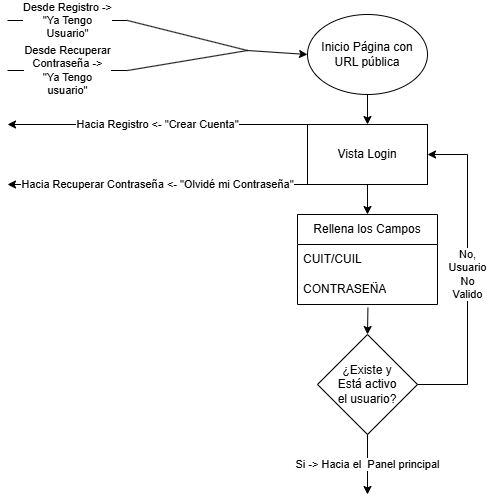

The diagram above was exported from draw.io. Its source (the exported page's mxGraphModel, read from the mxfile embedded in the PNG):
<mxGraphModel dx="784" dy="431" grid="1" gridSize="10" guides="1" tooltips="1" connect="1" arrows="1" fold="1" page="1" pageScale="1" pageWidth="827" pageHeight="1169" math="0" shadow="0">
  <root>
    <mxCell id="0" />
    <mxCell id="1" parent="0" />
    <mxCell id="MCVKnM7mJRRHMytQp_FF-44" parent="1" style="ellipse;whiteSpace=wrap;html=1;" value="Inicio Página con URL pública" vertex="1">
      <mxGeometry height="80" width="120" x="620" y="354" as="geometry" />
    </mxCell>
    <mxCell id="MCVKnM7mJRRHMytQp_FF-45" parent="1" style="rounded=0;whiteSpace=wrap;html=1;" value="Vista Login" vertex="1">
      <mxGeometry height="60" width="120" x="620" y="464" as="geometry" />
    </mxCell>
    <mxCell id="MCVKnM7mJRRHMytQp_FF-46" edge="1" parent="1" source="MCVKnM7mJRRHMytQp_FF-45" style="endArrow=classic;html=1;rounded=0;exitX=0;exitY=0;exitDx=0;exitDy=0;" value="Hacia Registro &amp;lt;- &quot;Crear Cuenta&quot;">
      <mxGeometry height="50" relative="1" width="50" as="geometry">
        <mxPoint x="720" y="594" as="sourcePoint" />
        <mxPoint x="320" y="464" as="targetPoint" />
      </mxGeometry>
    </mxCell>
    <mxCell id="MCVKnM7mJRRHMytQp_FF-47" edge="1" parent="1" source="MCVKnM7mJRRHMytQp_FF-45" style="endArrow=classic;html=1;rounded=0;exitX=0;exitY=1;exitDx=0;exitDy=0;" value="Hacia Recuperar Contraseña &amp;lt;- &quot;Olvidé mi Contraseña&quot;">
      <mxGeometry height="50" relative="1" width="50" as="geometry">
        <mxPoint x="720" y="594" as="sourcePoint" />
        <mxPoint x="320" y="524" as="targetPoint" />
      </mxGeometry>
    </mxCell>
    <mxCell id="MCVKnM7mJRRHMytQp_FF-48" parent="1" style="rhombus;whiteSpace=wrap;html=1;" value="¿Existe y &lt;br&gt;Está activo&lt;br&gt;el usuario?" vertex="1">
      <mxGeometry height="100" width="100" x="630" y="674" as="geometry" />
    </mxCell>
    <mxCell id="MCVKnM7mJRRHMytQp_FF-49" parent="1" style="swimlane;fontStyle=0;childLayout=stackLayout;horizontal=1;startSize=30;horizontalStack=0;resizeParent=1;resizeParentMax=0;resizeLast=0;collapsible=1;marginBottom=0;whiteSpace=wrap;html=1;" value="Rellena los Campos" vertex="1">
      <mxGeometry height="90" width="140" x="610" y="554" as="geometry" />
    </mxCell>
    <mxCell id="MCVKnM7mJRRHMytQp_FF-50" parent="MCVKnM7mJRRHMytQp_FF-49" style="text;strokeColor=none;fillColor=none;align=left;verticalAlign=middle;spacingLeft=4;spacingRight=4;overflow=hidden;points=[[0,0.5],[1,0.5]];portConstraint=eastwest;rotatable=0;whiteSpace=wrap;html=1;" value="CUIT/CUIL" vertex="1">
      <mxGeometry height="30" width="140" y="30" as="geometry" />
    </mxCell>
    <mxCell id="MCVKnM7mJRRHMytQp_FF-51" parent="MCVKnM7mJRRHMytQp_FF-49" style="text;strokeColor=none;fillColor=none;align=left;verticalAlign=middle;spacingLeft=4;spacingRight=4;overflow=hidden;points=[[0,0.5],[1,0.5]];portConstraint=eastwest;rotatable=0;whiteSpace=wrap;html=1;" value="CONTRASEÑA" vertex="1">
      <mxGeometry height="30" width="140" y="60" as="geometry" />
    </mxCell>
    <mxCell id="MCVKnM7mJRRHMytQp_FF-52" edge="1" parent="1" source="MCVKnM7mJRRHMytQp_FF-45" style="endArrow=classic;html=1;rounded=0;exitX=0.5;exitY=1;exitDx=0;exitDy=0;entryX=0.5;entryY=0;entryDx=0;entryDy=0;" target="MCVKnM7mJRRHMytQp_FF-49" value="">
      <mxGeometry height="50" relative="1" width="50" as="geometry">
        <mxPoint x="720" y="594" as="sourcePoint" />
        <mxPoint x="770" y="544" as="targetPoint" />
      </mxGeometry>
    </mxCell>
    <mxCell id="MCVKnM7mJRRHMytQp_FF-53" edge="1" parent="1" source="MCVKnM7mJRRHMytQp_FF-51" style="endArrow=classic;html=1;rounded=0;exitX=0.503;exitY=1.107;exitDx=0;exitDy=0;exitPerimeter=0;entryX=0.5;entryY=0;entryDx=0;entryDy=0;" target="MCVKnM7mJRRHMytQp_FF-48" value="">
      <mxGeometry height="50" relative="1" width="50" as="geometry">
        <mxPoint x="720" y="574" as="sourcePoint" />
        <mxPoint x="770" y="524" as="targetPoint" />
      </mxGeometry>
    </mxCell>
    <mxCell id="MCVKnM7mJRRHMytQp_FF-54" edge="1" parent="1" source="MCVKnM7mJRRHMytQp_FF-48" style="endArrow=classic;html=1;rounded=0;exitX=0.5;exitY=1;exitDx=0;exitDy=0;" value="Si -&amp;gt; Hacia el&amp;nbsp; Panel principal">
      <mxGeometry height="50" relative="1" width="50" as="geometry">
        <mxPoint x="730" y="724" as="sourcePoint" />
        <mxPoint x="680" y="834" as="targetPoint" />
      </mxGeometry>
    </mxCell>
    <mxCell id="MCVKnM7mJRRHMytQp_FF-55" edge="1" parent="1" source="MCVKnM7mJRRHMytQp_FF-48" style="endArrow=classic;html=1;rounded=0;exitX=1;exitY=0.5;exitDx=0;exitDy=0;entryX=1;entryY=0.5;entryDx=0;entryDy=0;" target="MCVKnM7mJRRHMytQp_FF-45" value="No,&lt;br&gt;Usuario&lt;br&gt;No&lt;br&gt;Valido">
      <mxGeometry height="50" relative="1" width="50" as="geometry">
        <Array as="points">
          <mxPoint x="780" y="724" />
          <mxPoint x="780" y="494" />
        </Array>
        <mxPoint x="860" y="724" as="sourcePoint" />
        <mxPoint x="770" y="644" as="targetPoint" />
      </mxGeometry>
    </mxCell>
    <mxCell id="MCVKnM7mJRRHMytQp_FF-56" edge="1" parent="1" source="MCVKnM7mJRRHMytQp_FF-44" style="endArrow=classic;html=1;rounded=0;exitX=0.5;exitY=1;exitDx=0;exitDy=0;" target="MCVKnM7mJRRHMytQp_FF-45" value="">
      <mxGeometry height="50" relative="1" width="50" as="geometry">
        <mxPoint x="720" y="654" as="sourcePoint" />
        <mxPoint x="770" y="604" as="targetPoint" />
      </mxGeometry>
    </mxCell>
    <mxCell id="MCVKnM7mJRRHMytQp_FF-57" edge="1" parent="1" style="endArrow=classic;html=1;rounded=0;entryX=0;entryY=0.5;entryDx=0;entryDy=0;" target="MCVKnM7mJRRHMytQp_FF-44" value="">
      <mxGeometry height="50" relative="1" width="50" as="geometry">
        <mxPoint x="560" y="390" as="sourcePoint" />
        <mxPoint x="439" y="354" as="targetPoint" />
      </mxGeometry>
    </mxCell>
    <mxCell id="MCVKnM7mJRRHMytQp_FF-59" edge="1" parent="1" style="endArrow=none;html=1;rounded=0;" value="">
      <mxGeometry height="50" relative="1" width="50" as="geometry">
        <mxPoint x="440" y="360" as="sourcePoint" />
        <mxPoint x="560" y="390" as="targetPoint" />
      </mxGeometry>
    </mxCell>
    <mxCell id="MCVKnM7mJRRHMytQp_FF-60" edge="1" parent="1" style="endArrow=none;html=1;rounded=0;" value="">
      <mxGeometry height="50" relative="1" width="50" as="geometry">
        <mxPoint x="440" y="410" as="sourcePoint" />
        <mxPoint x="560" y="390" as="targetPoint" />
      </mxGeometry>
    </mxCell>
    <mxCell id="MCVKnM7mJRRHMytQp_FF-61" edge="1" parent="1" style="endArrow=none;html=1;rounded=0;" value="Desde Recuperar&lt;br&gt;Contraseña -&amp;gt;&lt;br&gt;&quot;Ya Tengo&lt;br&gt;usuario&quot;">
      <mxGeometry height="50" relative="1" width="50" as="geometry">
        <mxPoint x="320" y="410" as="sourcePoint" />
        <mxPoint x="440" y="410" as="targetPoint" />
      </mxGeometry>
    </mxCell>
    <mxCell id="MCVKnM7mJRRHMytQp_FF-62" edge="1" parent="1" style="endArrow=none;html=1;rounded=0;" value="Desde Registro -&amp;gt;&lt;br&gt;&quot;Ya Tengo&lt;br&gt;Usuario&quot;">
      <mxGeometry height="50" relative="1" width="50" as="geometry">
        <mxPoint x="320" y="360" as="sourcePoint" />
        <mxPoint x="440" y="360" as="targetPoint" />
      </mxGeometry>
    </mxCell>
  </root>
</mxGraphModel>